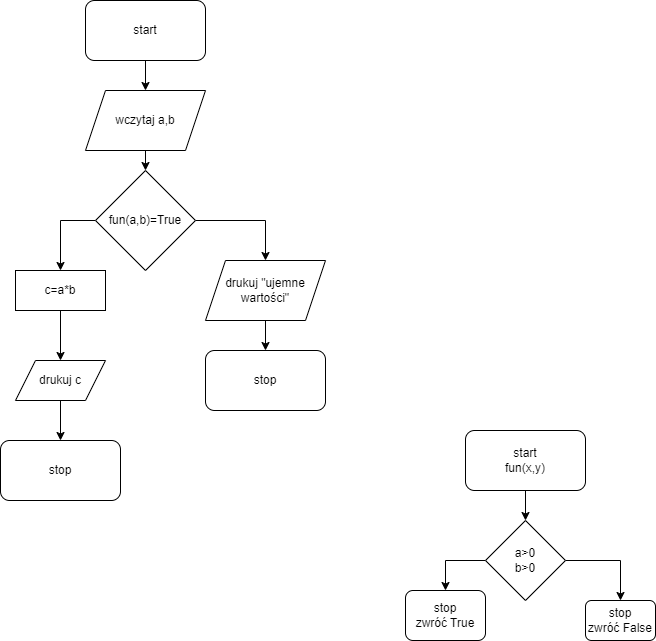

The diagram above was exported from draw.io. Its source (the exported page's mxGraphModel, read from the mxfile embedded in the PNG):
<mxGraphModel dx="2088" dy="1143" grid="1" gridSize="10" guides="1" tooltips="1" connect="1" arrows="1" fold="1" page="1" pageScale="1" pageWidth="827" pageHeight="1169" math="0" shadow="0">
  <root>
    <mxCell id="0" />
    <mxCell id="1" parent="0" />
    <mxCell id="3hMCDpU6_UeVGyDdIXEA-3" style="edgeStyle=orthogonalEdgeStyle;rounded=0;orthogonalLoop=1;jettySize=auto;html=1;exitX=0.5;exitY=1;exitDx=0;exitDy=0;entryX=0.5;entryY=0;entryDx=0;entryDy=0;" edge="1" parent="1" source="3hMCDpU6_UeVGyDdIXEA-1" target="3hMCDpU6_UeVGyDdIXEA-2">
      <mxGeometry relative="1" as="geometry" />
    </mxCell>
    <mxCell id="3hMCDpU6_UeVGyDdIXEA-1" value="start" style="rounded=1;whiteSpace=wrap;html=1;" vertex="1" parent="1">
      <mxGeometry x="110" y="120" width="120" height="60" as="geometry" />
    </mxCell>
    <mxCell id="3hMCDpU6_UeVGyDdIXEA-5" style="edgeStyle=orthogonalEdgeStyle;rounded=0;orthogonalLoop=1;jettySize=auto;html=1;exitX=0.5;exitY=1;exitDx=0;exitDy=0;entryX=0.5;entryY=0;entryDx=0;entryDy=0;" edge="1" parent="1" source="3hMCDpU6_UeVGyDdIXEA-2" target="3hMCDpU6_UeVGyDdIXEA-4">
      <mxGeometry relative="1" as="geometry" />
    </mxCell>
    <mxCell id="3hMCDpU6_UeVGyDdIXEA-2" value="wczytaj a,b" style="shape=parallelogram;perimeter=parallelogramPerimeter;whiteSpace=wrap;html=1;fixedSize=1;" vertex="1" parent="1">
      <mxGeometry x="110" y="210" width="120" height="60" as="geometry" />
    </mxCell>
    <mxCell id="3hMCDpU6_UeVGyDdIXEA-7" style="edgeStyle=orthogonalEdgeStyle;rounded=0;orthogonalLoop=1;jettySize=auto;html=1;exitX=0;exitY=0.5;exitDx=0;exitDy=0;entryX=0.5;entryY=0;entryDx=0;entryDy=0;" edge="1" parent="1" source="3hMCDpU6_UeVGyDdIXEA-4" target="3hMCDpU6_UeVGyDdIXEA-6">
      <mxGeometry relative="1" as="geometry" />
    </mxCell>
    <mxCell id="3hMCDpU6_UeVGyDdIXEA-10" style="edgeStyle=orthogonalEdgeStyle;rounded=0;orthogonalLoop=1;jettySize=auto;html=1;exitX=1;exitY=0.5;exitDx=0;exitDy=0;entryX=0.5;entryY=0;entryDx=0;entryDy=0;" edge="1" parent="1" source="3hMCDpU6_UeVGyDdIXEA-4" target="3hMCDpU6_UeVGyDdIXEA-9">
      <mxGeometry relative="1" as="geometry" />
    </mxCell>
    <mxCell id="3hMCDpU6_UeVGyDdIXEA-4" value="fun(a,b)=True" style="rhombus;whiteSpace=wrap;html=1;" vertex="1" parent="1">
      <mxGeometry x="120" y="290" width="100" height="100" as="geometry" />
    </mxCell>
    <mxCell id="3hMCDpU6_UeVGyDdIXEA-15" style="edgeStyle=orthogonalEdgeStyle;rounded=0;orthogonalLoop=1;jettySize=auto;html=1;exitX=0.5;exitY=1;exitDx=0;exitDy=0;entryX=0.5;entryY=0;entryDx=0;entryDy=0;" edge="1" parent="1" source="3hMCDpU6_UeVGyDdIXEA-6" target="3hMCDpU6_UeVGyDdIXEA-14">
      <mxGeometry relative="1" as="geometry" />
    </mxCell>
    <mxCell id="3hMCDpU6_UeVGyDdIXEA-6" value="c=a*b" style="rounded=0;whiteSpace=wrap;html=1;" vertex="1" parent="1">
      <mxGeometry x="40" y="390" width="90" height="40" as="geometry" />
    </mxCell>
    <mxCell id="3hMCDpU6_UeVGyDdIXEA-13" style="edgeStyle=orthogonalEdgeStyle;rounded=0;orthogonalLoop=1;jettySize=auto;html=1;exitX=0.5;exitY=1;exitDx=0;exitDy=0;entryX=0.5;entryY=0;entryDx=0;entryDy=0;" edge="1" parent="1" source="3hMCDpU6_UeVGyDdIXEA-9" target="3hMCDpU6_UeVGyDdIXEA-11">
      <mxGeometry relative="1" as="geometry" />
    </mxCell>
    <mxCell id="3hMCDpU6_UeVGyDdIXEA-9" value="drukuj &quot;ujemne wartości&quot;" style="shape=parallelogram;perimeter=parallelogramPerimeter;whiteSpace=wrap;html=1;fixedSize=1;" vertex="1" parent="1">
      <mxGeometry x="230" y="380" width="120" height="60" as="geometry" />
    </mxCell>
    <mxCell id="3hMCDpU6_UeVGyDdIXEA-11" value="stop" style="rounded=1;whiteSpace=wrap;html=1;" vertex="1" parent="1">
      <mxGeometry x="230" y="470" width="120" height="60" as="geometry" />
    </mxCell>
    <mxCell id="3hMCDpU6_UeVGyDdIXEA-17" style="edgeStyle=orthogonalEdgeStyle;rounded=0;orthogonalLoop=1;jettySize=auto;html=1;exitX=0.5;exitY=1;exitDx=0;exitDy=0;entryX=0.5;entryY=0;entryDx=0;entryDy=0;" edge="1" parent="1" source="3hMCDpU6_UeVGyDdIXEA-14" target="3hMCDpU6_UeVGyDdIXEA-16">
      <mxGeometry relative="1" as="geometry" />
    </mxCell>
    <mxCell id="3hMCDpU6_UeVGyDdIXEA-14" value="drukuj c" style="shape=parallelogram;perimeter=parallelogramPerimeter;whiteSpace=wrap;html=1;fixedSize=1;" vertex="1" parent="1">
      <mxGeometry x="40" y="480" width="90" height="40" as="geometry" />
    </mxCell>
    <mxCell id="3hMCDpU6_UeVGyDdIXEA-16" value="stop" style="rounded=1;whiteSpace=wrap;html=1;" vertex="1" parent="1">
      <mxGeometry x="25" y="560" width="120" height="60" as="geometry" />
    </mxCell>
    <mxCell id="3hMCDpU6_UeVGyDdIXEA-20" style="edgeStyle=orthogonalEdgeStyle;rounded=0;orthogonalLoop=1;jettySize=auto;html=1;exitX=0.5;exitY=1;exitDx=0;exitDy=0;entryX=0.5;entryY=0;entryDx=0;entryDy=0;" edge="1" parent="1" source="3hMCDpU6_UeVGyDdIXEA-18" target="3hMCDpU6_UeVGyDdIXEA-19">
      <mxGeometry relative="1" as="geometry" />
    </mxCell>
    <mxCell id="3hMCDpU6_UeVGyDdIXEA-18" value="start&lt;div&gt;fun(x,y)&lt;/div&gt;" style="rounded=1;whiteSpace=wrap;html=1;" vertex="1" parent="1">
      <mxGeometry x="490" y="550" width="120" height="60" as="geometry" />
    </mxCell>
    <mxCell id="3hMCDpU6_UeVGyDdIXEA-23" style="edgeStyle=orthogonalEdgeStyle;rounded=0;orthogonalLoop=1;jettySize=auto;html=1;exitX=0;exitY=0.5;exitDx=0;exitDy=0;entryX=0.5;entryY=0;entryDx=0;entryDy=0;" edge="1" parent="1" source="3hMCDpU6_UeVGyDdIXEA-19" target="3hMCDpU6_UeVGyDdIXEA-22">
      <mxGeometry relative="1" as="geometry" />
    </mxCell>
    <mxCell id="3hMCDpU6_UeVGyDdIXEA-25" style="edgeStyle=orthogonalEdgeStyle;rounded=0;orthogonalLoop=1;jettySize=auto;html=1;exitX=1;exitY=0.5;exitDx=0;exitDy=0;entryX=0.5;entryY=0;entryDx=0;entryDy=0;" edge="1" parent="1" source="3hMCDpU6_UeVGyDdIXEA-19" target="3hMCDpU6_UeVGyDdIXEA-24">
      <mxGeometry relative="1" as="geometry" />
    </mxCell>
    <mxCell id="3hMCDpU6_UeVGyDdIXEA-19" value="a&amp;gt;0&lt;div&gt;b&amp;gt;0&lt;/div&gt;" style="rhombus;whiteSpace=wrap;html=1;" vertex="1" parent="1">
      <mxGeometry x="510" y="640" width="80" height="80" as="geometry" />
    </mxCell>
    <mxCell id="3hMCDpU6_UeVGyDdIXEA-22" value="stop&lt;div&gt;zwróć True&lt;/div&gt;" style="rounded=1;whiteSpace=wrap;html=1;" vertex="1" parent="1">
      <mxGeometry x="430" y="710" width="80" height="50" as="geometry" />
    </mxCell>
    <mxCell id="3hMCDpU6_UeVGyDdIXEA-24" value="stop&lt;div&gt;zwróć False&lt;/div&gt;" style="rounded=1;whiteSpace=wrap;html=1;" vertex="1" parent="1">
      <mxGeometry x="610" y="720" width="70" height="40" as="geometry" />
    </mxCell>
  </root>
</mxGraphModel>